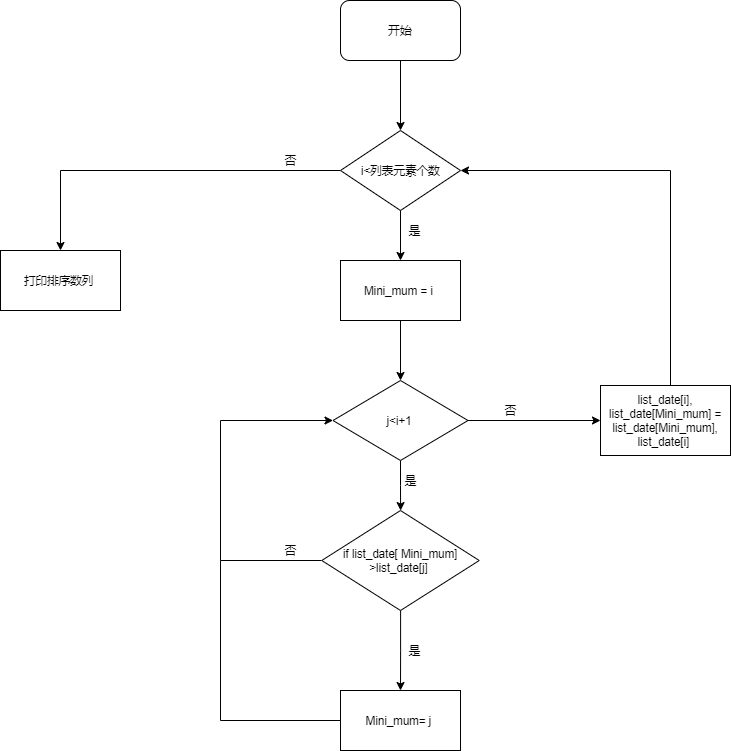

The diagram above was exported from draw.io. Its source (the exported page's mxGraphModel, read from the mxfile embedded in the PNG):
<mxGraphModel dx="1168" dy="688" grid="1" gridSize="10" guides="1" tooltips="1" connect="1" arrows="1" fold="1" page="1" pageScale="1" pageWidth="827" pageHeight="1169" math="0" shadow="0">
  <root>
    <mxCell id="0" />
    <mxCell id="1" parent="0" />
    <mxCell id="YMg0xUclz-N6XjbVc7p--3" value="" style="edgeStyle=orthogonalEdgeStyle;rounded=0;orthogonalLoop=1;jettySize=auto;html=1;" parent="1" source="YMg0xUclz-N6XjbVc7p--1" target="YMg0xUclz-N6XjbVc7p--2" edge="1">
      <mxGeometry relative="1" as="geometry" />
    </mxCell>
    <mxCell id="YMg0xUclz-N6XjbVc7p--1" value="开始" style="rounded=1;whiteSpace=wrap;html=1;" parent="1" vertex="1">
      <mxGeometry x="340" y="100" width="120" height="60" as="geometry" />
    </mxCell>
    <mxCell id="YMg0xUclz-N6XjbVc7p--5" value="" style="edgeStyle=orthogonalEdgeStyle;rounded=0;orthogonalLoop=1;jettySize=auto;html=1;" parent="1" source="YMg0xUclz-N6XjbVc7p--2" target="YMg0xUclz-N6XjbVc7p--4" edge="1">
      <mxGeometry relative="1" as="geometry" />
    </mxCell>
    <mxCell id="YMg0xUclz-N6XjbVc7p--23" style="edgeStyle=orthogonalEdgeStyle;rounded=0;orthogonalLoop=1;jettySize=auto;html=1;exitX=0;exitY=0.5;exitDx=0;exitDy=0;endArrow=classic;endFill=1;entryX=0.5;entryY=0;entryDx=0;entryDy=0;" parent="1" source="YMg0xUclz-N6XjbVc7p--2" target="YMg0xUclz-N6XjbVc7p--25" edge="1">
      <mxGeometry relative="1" as="geometry">
        <mxPoint x="50" y="340" as="targetPoint" />
      </mxGeometry>
    </mxCell>
    <mxCell id="YMg0xUclz-N6XjbVc7p--2" value="&lt;div&gt;&lt;span style=&quot;font-size: 8.63727pt ; font-family: &amp;#34;arial&amp;#34;&quot;&gt;i&amp;lt;&lt;/span&gt;&lt;span style=&quot;font-size: 8.63727pt&quot;&gt;列表元素个数&lt;/span&gt;&lt;/div&gt;" style="rhombus;whiteSpace=wrap;html=1;" parent="1" vertex="1">
      <mxGeometry x="340" y="230" width="120" height="80" as="geometry" />
    </mxCell>
    <mxCell id="YMg0xUclz-N6XjbVc7p--7" value="" style="edgeStyle=orthogonalEdgeStyle;rounded=0;orthogonalLoop=1;jettySize=auto;html=1;" parent="1" source="YMg0xUclz-N6XjbVc7p--4" target="YMg0xUclz-N6XjbVc7p--6" edge="1">
      <mxGeometry relative="1" as="geometry" />
    </mxCell>
    <mxCell id="YMg0xUclz-N6XjbVc7p--4" value="&lt;div&gt;&lt;span style=&quot;font-size: 8.63727pt ; font-family: &amp;#34;arial&amp;#34;&quot;&gt;Mini_mum = i&amp;nbsp;&lt;/span&gt;&lt;/div&gt;" style="rounded=0;whiteSpace=wrap;html=1;" parent="1" vertex="1">
      <mxGeometry x="340" y="360" width="120" height="60" as="geometry" />
    </mxCell>
    <mxCell id="YMg0xUclz-N6XjbVc7p--10" value="" style="edgeStyle=orthogonalEdgeStyle;rounded=0;orthogonalLoop=1;jettySize=auto;html=1;" parent="1" source="YMg0xUclz-N6XjbVc7p--6" target="YMg0xUclz-N6XjbVc7p--8" edge="1">
      <mxGeometry relative="1" as="geometry" />
    </mxCell>
    <mxCell id="YMg0xUclz-N6XjbVc7p--21" style="edgeStyle=orthogonalEdgeStyle;rounded=0;orthogonalLoop=1;jettySize=auto;html=1;exitX=1;exitY=0.5;exitDx=0;exitDy=0;entryX=0;entryY=0.5;entryDx=0;entryDy=0;endArrow=classic;endFill=1;" parent="1" source="YMg0xUclz-N6XjbVc7p--6" target="YMg0xUclz-N6XjbVc7p--19" edge="1">
      <mxGeometry relative="1" as="geometry" />
    </mxCell>
    <mxCell id="YMg0xUclz-N6XjbVc7p--6" value="&lt;div&gt;&lt;span style=&quot;font-size: 8.63727pt ; font-family: &amp;#34;arial&amp;#34;&quot;&gt;j&amp;lt;i+1&amp;nbsp;&lt;/span&gt;&lt;/div&gt;" style="rhombus;whiteSpace=wrap;html=1;" parent="1" vertex="1">
      <mxGeometry x="332.5" y="480" width="135" height="80" as="geometry" />
    </mxCell>
    <mxCell id="YMg0xUclz-N6XjbVc7p--14" value="" style="edgeStyle=orthogonalEdgeStyle;rounded=0;orthogonalLoop=1;jettySize=auto;html=1;" parent="1" source="YMg0xUclz-N6XjbVc7p--8" target="YMg0xUclz-N6XjbVc7p--13" edge="1">
      <mxGeometry relative="1" as="geometry" />
    </mxCell>
    <mxCell id="YMg0xUclz-N6XjbVc7p--16" style="edgeStyle=orthogonalEdgeStyle;rounded=0;orthogonalLoop=1;jettySize=auto;html=1;exitX=0;exitY=0.5;exitDx=0;exitDy=0;entryX=0;entryY=0.5;entryDx=0;entryDy=0;" parent="1" source="YMg0xUclz-N6XjbVc7p--8" target="YMg0xUclz-N6XjbVc7p--6" edge="1">
      <mxGeometry relative="1" as="geometry">
        <Array as="points">
          <mxPoint x="220" y="660" />
          <mxPoint x="220" y="520" />
        </Array>
      </mxGeometry>
    </mxCell>
    <mxCell id="YMg0xUclz-N6XjbVc7p--8" value="&lt;div&gt;&lt;span style=&quot;font-size: 8.63727pt ; font-family: &amp;#34;arial&amp;#34;&quot;&gt;if list_date[ Mini_mum]&lt;br/&gt;&lt;/span&gt;&lt;/div&gt;&lt;div&gt;&lt;span style=&quot;font-size: 8.63727pt ; font-family: &amp;#34;arial&amp;#34;&quot;&gt;&amp;gt;list_date[j]&amp;nbsp;&lt;/span&gt;&lt;/div&gt;" style="rhombus;whiteSpace=wrap;html=1;" parent="1" vertex="1">
      <mxGeometry x="321.25" y="610" width="157.5" height="100" as="geometry" />
    </mxCell>
    <mxCell id="YMg0xUclz-N6XjbVc7p--11" value="是" style="text;html=1;align=center;verticalAlign=middle;resizable=0;points=[];autosize=1;strokeColor=none;fillColor=none;" parent="1" vertex="1">
      <mxGeometry x="395" y="570" width="30" height="20" as="geometry" />
    </mxCell>
    <mxCell id="YMg0xUclz-N6XjbVc7p--12" value="是" style="text;html=1;align=center;verticalAlign=middle;resizable=0;points=[];autosize=1;strokeColor=none;fillColor=none;" parent="1" vertex="1">
      <mxGeometry x="399" y="320" width="30" height="20" as="geometry" />
    </mxCell>
    <mxCell id="YMg0xUclz-N6XjbVc7p--18" style="edgeStyle=orthogonalEdgeStyle;rounded=0;orthogonalLoop=1;jettySize=auto;html=1;endArrow=none;endFill=0;" parent="1" source="YMg0xUclz-N6XjbVc7p--13" edge="1">
      <mxGeometry relative="1" as="geometry">
        <mxPoint x="220" y="660" as="targetPoint" />
      </mxGeometry>
    </mxCell>
    <mxCell id="YMg0xUclz-N6XjbVc7p--13" value="&lt;div&gt;&lt;span style=&quot;font-size: 8.63727pt ; font-family: &amp;#34;arial&amp;#34;&quot;&gt;Mini_mum= j&amp;nbsp;&lt;/span&gt;&lt;/div&gt;" style="rounded=0;whiteSpace=wrap;html=1;" parent="1" vertex="1">
      <mxGeometry x="340" y="790" width="120" height="60" as="geometry" />
    </mxCell>
    <mxCell id="YMg0xUclz-N6XjbVc7p--15" value="是" style="text;html=1;align=center;verticalAlign=middle;resizable=0;points=[];autosize=1;strokeColor=none;fillColor=none;" parent="1" vertex="1">
      <mxGeometry x="399" y="740" width="30" height="20" as="geometry" />
    </mxCell>
    <mxCell id="YMg0xUclz-N6XjbVc7p--17" value="否" style="text;html=1;align=center;verticalAlign=middle;resizable=0;points=[];autosize=1;strokeColor=none;fillColor=none;" parent="1" vertex="1">
      <mxGeometry x="275" y="640" width="30" height="20" as="geometry" />
    </mxCell>
    <mxCell id="YMg0xUclz-N6XjbVc7p--22" style="edgeStyle=orthogonalEdgeStyle;rounded=0;orthogonalLoop=1;jettySize=auto;html=1;entryX=1;entryY=0.5;entryDx=0;entryDy=0;endArrow=classic;endFill=1;" parent="1" source="YMg0xUclz-N6XjbVc7p--19" target="YMg0xUclz-N6XjbVc7p--2" edge="1">
      <mxGeometry relative="1" as="geometry">
        <Array as="points">
          <mxPoint x="670" y="270" />
        </Array>
      </mxGeometry>
    </mxCell>
    <mxCell id="YMg0xUclz-N6XjbVc7p--19" value="&lt;div&gt;&lt;span style=&quot;font-size: 8.63727pt ; font-family: &amp;#34;arial&amp;#34;&quot;&gt;list_date[i],&lt;br/&gt;&lt;/span&gt;&lt;/div&gt;&lt;div&gt;&lt;span style=&quot;font-size: 8.63727pt ; font-family: &amp;#34;arial&amp;#34;&quot;&gt;list_date[Mini_mum] =&lt;br/&gt;&lt;/span&gt;&lt;/div&gt;&lt;div&gt;&lt;span style=&quot;font-size: 8.63727pt ; font-family: &amp;#34;arial&amp;#34;&quot;&gt;list_date[Mini_mum],&lt;br/&gt;&lt;/span&gt;&lt;/div&gt;&lt;div&gt;&lt;span style=&quot;font-size: 8.63727pt ; font-family: &amp;#34;arial&amp;#34;&quot;&gt;list_date[i]&amp;nbsp;&lt;/span&gt;&lt;/div&gt;" style="rounded=0;whiteSpace=wrap;html=1;" parent="1" vertex="1">
      <mxGeometry x="600" y="485" width="130" height="70" as="geometry" />
    </mxCell>
    <mxCell id="YMg0xUclz-N6XjbVc7p--24" value="否" style="text;html=1;align=center;verticalAlign=middle;resizable=0;points=[];autosize=1;strokeColor=none;fillColor=none;" parent="1" vertex="1">
      <mxGeometry x="275" y="250" width="30" height="20" as="geometry" />
    </mxCell>
    <mxCell id="YMg0xUclz-N6XjbVc7p--25" value="&lt;div&gt;&lt;span style=&quot;font-size: 8.63727pt&quot;&gt;打印排序数列&amp;nbsp;&lt;/span&gt;&lt;/div&gt;" style="rounded=0;whiteSpace=wrap;html=1;" parent="1" vertex="1">
      <mxGeometry y="350" width="120" height="60" as="geometry" />
    </mxCell>
    <mxCell id="hkVhWzbpCH4b3NS0QI6B-1" value="否" style="text;html=1;align=center;verticalAlign=middle;resizable=0;points=[];autosize=1;strokeColor=none;fillColor=none;" vertex="1" parent="1">
      <mxGeometry x="495" y="500" width="30" height="20" as="geometry" />
    </mxCell>
  </root>
</mxGraphModel>